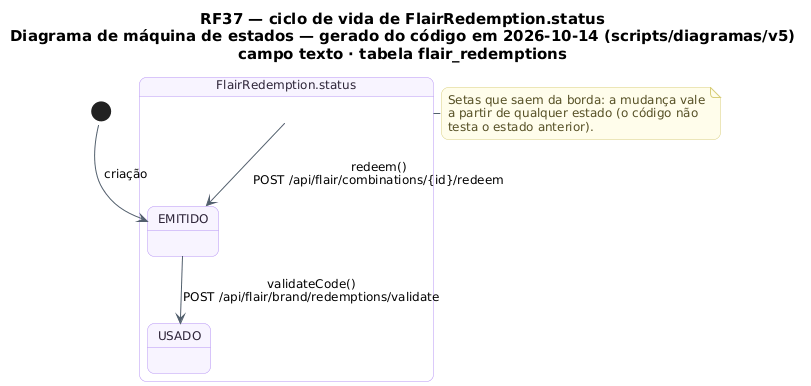

The diagram above was rendered by PlantUML. Its source (embedded in the PNG):
@startuml RF37_MaquinaDeEstados_Combinacao
!pragma layout smetana
skinparam backgroundColor #FFFFFF
skinparam shadowing false
skinparam defaultFontName "DejaVu Sans"
skinparam defaultFontSize 12
skinparam titleFontSize 15
skinparam roundcorner 14
skinparam ArrowColor #52606D
skinparam note {
  BackgroundColor #FFFDEB
  BorderColor #D8CE78
  FontColor #554F24
}
skinparam state {
  BackgroundColor #F8F4FF
  BorderColor #B695F5
  FontColor #2D2438
  StartColor #20A77A
  EndColor #4B5563
}
title RF37 — ciclo de vida de FlairRedemption.status\nDiagrama de máquina de estados — gerado do código em 2026-10-14 (scripts/diagramas/v5)\ncampo texto · tabela flair_redemptions

state "FlairRedemption.status" as Ciclo_FlairRedemption {
  state Ciclo_FlairRedemption_EMITIDO as "EMITIDO"
  state Ciclo_FlairRedemption_USADO as "USADO"
}
[*] --> Ciclo_FlairRedemption_EMITIDO : criação
Ciclo_FlairRedemption --> Ciclo_FlairRedemption_EMITIDO : redeem()\nPOST /api/flair/combinations/{id}/redeem
Ciclo_FlairRedemption_EMITIDO --> Ciclo_FlairRedemption_USADO : validateCode()\nPOST /api/flair/brand/redemptions/validate
note right of Ciclo_FlairRedemption
  Setas que saem da borda: a mudança vale
  a partir de qualquer estado (o código não
  testa o estado anterior).
end note
@enduml